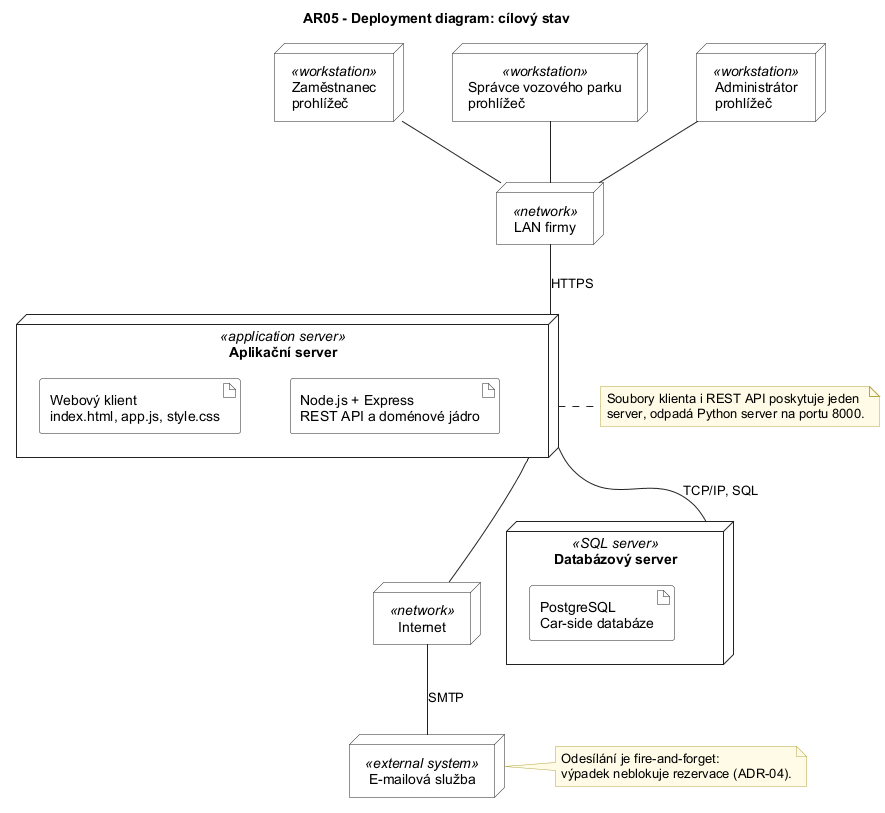

The diagram above was rendered by PlantUML. Its source (embedded in the PNG):
@startuml AR05_Nasazeni_Cilove
' ============================================================
' AR05 - Deployment diagram: cílový stav (prezentace: Deployment Diagram)
' Stejné stereotypy jako v přednášce: «workstation», «network»,
' «application server», «SQL server».
' PostgreSQL podle plánu CP5 v README.
' ============================================================
skinparam defaultFontName Arial
skinparam shadowing false
skinparam ArrowColor #222222
skinparam NodeBackgroundColor #FFFFFF
skinparam NodeBorderColor #222222
skinparam ArtifactBackgroundColor #FFFFFF
skinparam ArtifactBorderColor #222222
skinparam StereotypeFontSize 11
skinparam NoteBackgroundColor #FFFBE6
skinparam NoteBorderColor #B5A642
skinparam nodesep 50
skinparam ranksep 60

title AR05 - Deployment diagram: cílový stav

node "Zaměstnanec\nprohlížeč" <<workstation>> as Z
node "Správce vozového parku\nprohlížeč" <<workstation>> as S
node "Administrátor\nprohlížeč" <<workstation>> as A

node "LAN firmy" <<network>> as LAN

node "Aplikační server" <<application server>> as APP {
  artifact "Webový klient\nindex.html, app.js, style.css" as WEB
  artifact "Node.js + Express\nREST API a doménové jádro" as REST
}

node "Databázový server" <<SQL server>> as DBS {
  artifact "PostgreSQL\nCar-side databáze" as DB
}

node "Internet" <<network>> as NET

node "E-mailová služba" <<external system>> as MAIL

Z -- LAN
S -- LAN
A -- LAN
LAN -- APP : HTTPS
APP -- DBS : TCP/IP, SQL
APP -- NET
NET -- MAIL : SMTP

note right of APP
  Soubory klienta i REST API poskytuje jeden
  server, odpadá Python server na portu 8000.
end note

note right of MAIL
  Odesílání je fire-and-forget:
  výpadek neblokuje rezervace (ADR-04).
end note

@enduml